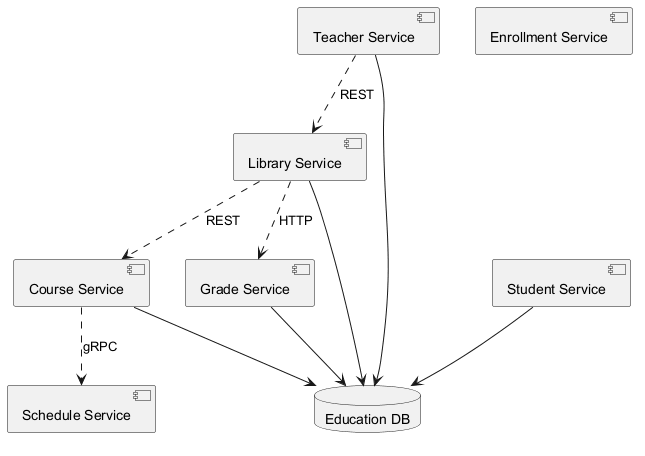

The diagram above was rendered by PlantUML. Its source (embedded in the PNG):
@startuml
skinparam backgroundColor #FFFFFF
skinparam classBackgroundColor #E8F4FA
skinparam classBorderColor #2C7DA0
component "Schedule Service" as C_ScheduleService
component "Course Service" as C_CourseService
component "Grade Service" as C_GradeService
component "Library Service" as C_LibraryService
component "Student Service" as C_StudentService
component "Enrollment Service" as C_EnrollmentService
component "Teacher Service" as C_TeacherService
database "Education DB" as DB_education
C_CourseService --> DB_education
C_GradeService --> DB_education
C_LibraryService --> DB_education
C_StudentService --> DB_education
C_TeacherService --> DB_education
C_LibraryService ..> C_GradeService : HTTP
C_CourseService ..> C_ScheduleService : gRPC
C_TeacherService ..> C_LibraryService : REST
C_LibraryService ..> C_CourseService : REST
@enduml